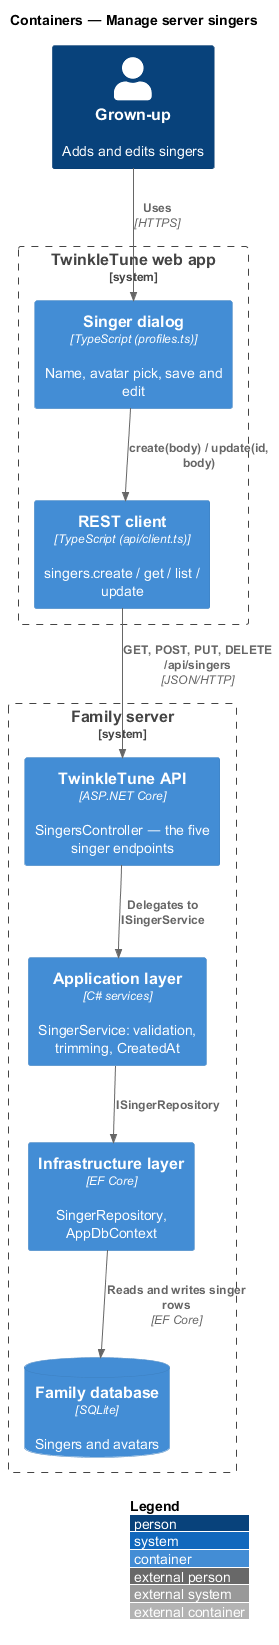

The diagram above was rendered by PlantUML. Its source (embedded in the PNG):
@startuml
!include <C4/C4_Container>
LAYOUT_WITH_LEGEND()
title Containers — Manage server singers

Person(grownup, "Grown-up", "Adds and edits singers")
System_Boundary(twinkle, "TwinkleTune web app") {
  Container(dialog, "Singer dialog", "TypeScript (profiles.ts)", "Name, avatar pick, save and edit")
  Container(client, "REST client", "TypeScript (api/client.ts)", "singers.create / get / list / update")
}
System_Boundary(family, "Family server") {
  Container(api, "TwinkleTune API", "ASP.NET Core", "SingersController — the five singer endpoints")
  Container(app, "Application layer", "C# services", "SingerService: validation, trimming, CreatedAt")
  Container(infra, "Infrastructure layer", "EF Core", "SingerRepository, AppDbContext")
  ContainerDb(db, "Family database", "SQLite", "Singers and avatars")
}

Rel(grownup, dialog, "Uses", "HTTPS")
Rel(dialog, client, "create(body) / update(id, body)")
Rel(client, api, "GET, POST, PUT, DELETE /api/singers", "JSON/HTTP")
Rel(api, app, "Delegates to ISingerService")
Rel(app, infra, "ISingerRepository")
Rel(infra, db, "Reads and writes singer rows", "EF Core")
@enduml